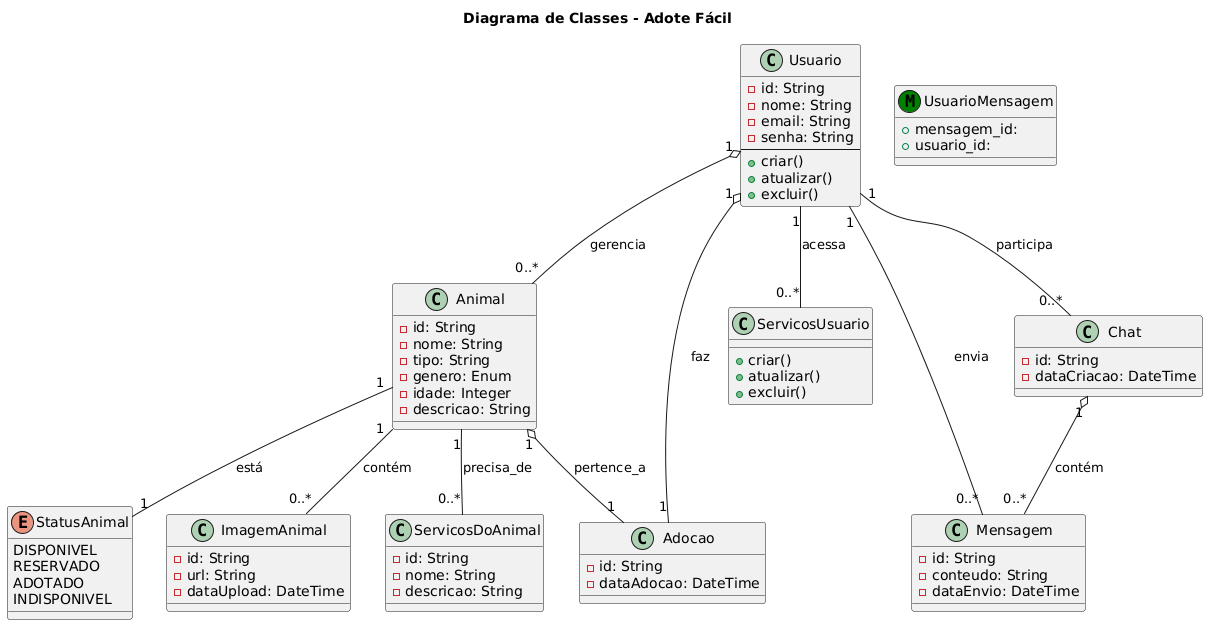

The diagram above was rendered by PlantUML. Its source (embedded in the PNG):
@startuml
title Diagrama de Classes - Adote Fácil

' Enums
enum StatusAnimal {
  DISPONIVEL
  RESERVADO
  ADOTADO
  INDISPONIVEL
}

' Classes principais do sistema
class Usuario {
  - id: String
  - nome: String
  - email: String
  - senha: String
  --
  + criar()
  + atualizar()
  + excluir()
}

class Animal {
  - id: String
  - nome: String
  - tipo: String
  - genero: Enum
  - idade: Integer
  - descricao: String
}

class ImagemAnimal {
  - id: String
  - url: String
  - dataUpload: DateTime
}

class ServicosDoAnimal {
  - id: String
  - nome: String
  - descricao: String
}

class ServicosUsuario {
  + criar()
  + atualizar()
  + excluir()
}

class Chat {
  - id: String
  - dataCriacao: DateTime
}

class Mensagem {
  - id: String
  - conteudo: String
  - dataEnvio: DateTime
}

' Classes de junção para relacionamentos
class UsuarioMensagem <<(M,green)>> {
  + mensagem_id: 
  + usuario_id: 
}

' Classes para modelar os relacionamentos de forma clara
class Adocao {
  - id: String
  - dataAdocao: DateTime
}

' Relacionamentos entre as classes
Usuario "1" o-- "0..*" Animal : gerencia
Usuario "1" -- "0..*" ServicosUsuario : acessa
Animal "1" -- "1" StatusAnimal : está
Animal "1" -- "0..*" ImagemAnimal : contém
Animal "1" -- "0..*" ServicosDoAnimal : precisa_de

Usuario "1" -- "0..*" Chat : participa
Usuario "1" -- "0..*" Mensagem : envia
Chat "1" o-- "0..*" Mensagem : contém

Usuario "1" o-- "1" Adocao : faz
Animal "1" o-- "1" Adocao : pertence_a
@enduml